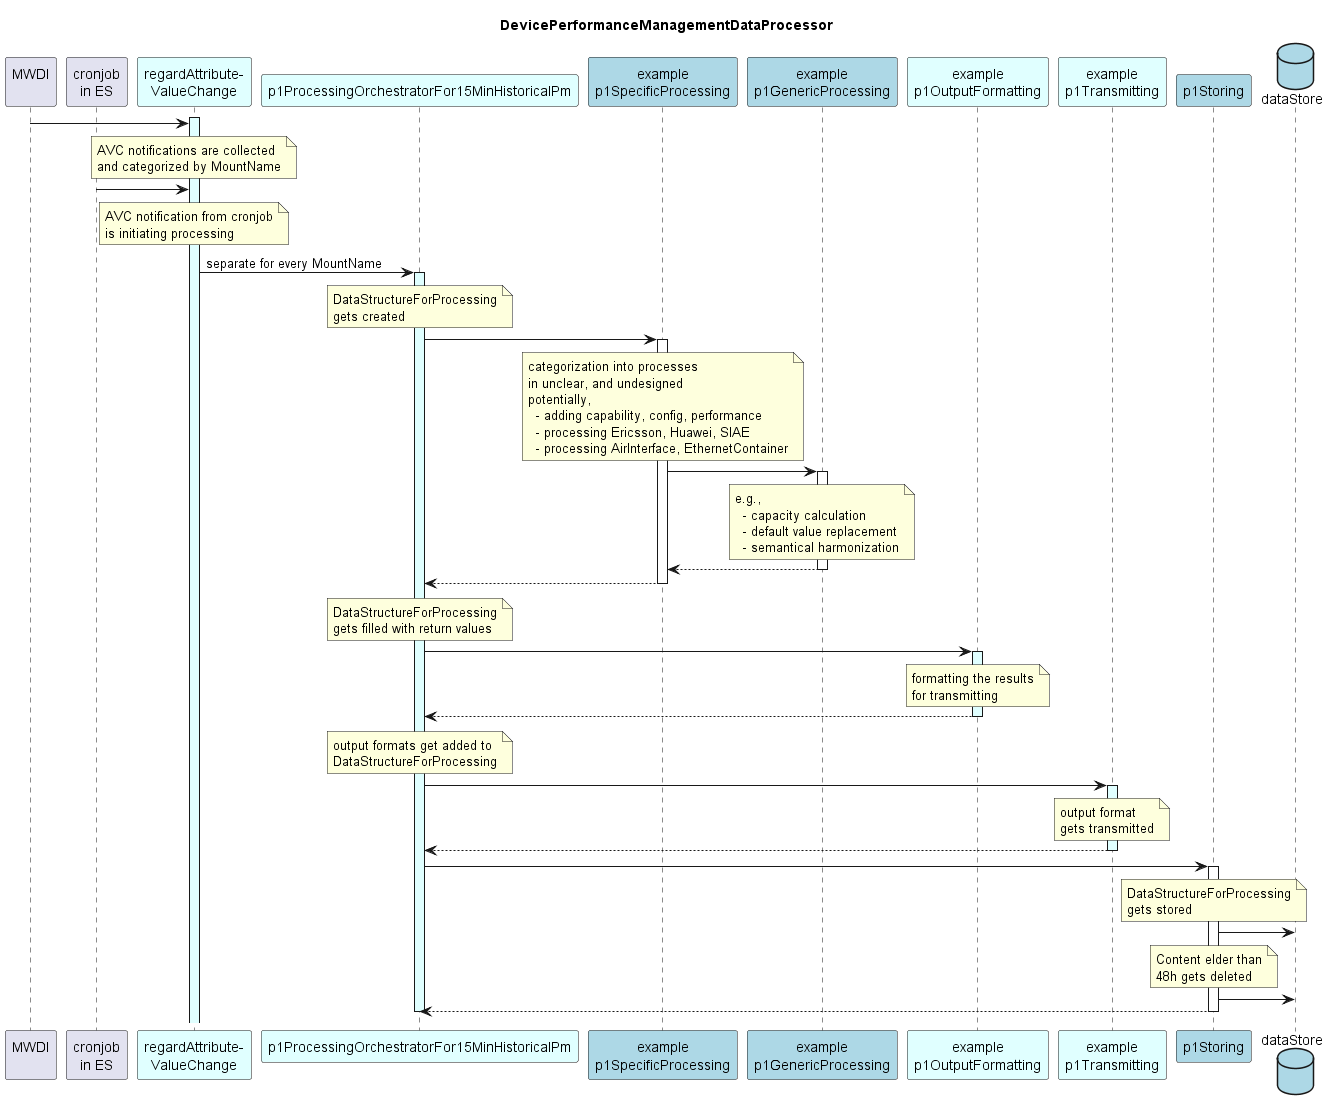

The diagram above was rendered by PlantUML. Its source (embedded in the PNG):
@startuml 00_hl_overview
skinparam responseMessageBelowArrow true

title
  DevicePerformanceManagementDataProcessor
end title

participant "MWDI\n" as mwdi
participant "cronjob\nin ES" as cjes
participant "regardAttribute-\nValueChange" as rAVC #LightCyan
participant "p1ProcessingOrchestratorFor15MinHistoricalPm" as p1ProOrch #LightCyan
participant "example\np1SpecificProcessing" as p1Specific #LightBlue
participant "example\np1GenericProcessing" as p1Generic #LightBlue
participant "example\np1OutputFormatting" as p1Output #LightCyan
participant "example\np1Transmitting" as p1Trans #LightCyan
participant "p1Storing" as p1Store #LightBlue
database "dataStore" as db #LightBlue


activate rAVC #LightCyan

mwdi -> rAVC
note over rAVC
  AVC notifications are collected
  and categorized by MountName
end note

cjes -> rAVC
note over rAVC
  AVC notification from cronjob
  is initiating processing
end note

rAVC -> p1ProOrch : separate for every MountName
activate p1ProOrch #LightCyan

  note over p1ProOrch
    DataStructureForProcessing
    gets created
  end note

  p1ProOrch -> p1Specific
  activate p1Specific

    note over p1Specific
      categorization into processes 
      in unclear, and undesigned
      potentially, 
        - adding capability, config, performance
        - processing Ericsson, Huawei, SIAE
        - processing AirInterface, EthernetContainer
    end note

    p1Specific -> p1Generic
    activate p1Generic
  
      note over p1Generic
        e.g., 
          - capacity calculation
          - default value replacement
          - semantical harmonization
      end note

    p1Specific <-- p1Generic
    deactivate p1Generic
    
  p1ProOrch <-- p1Specific
  deactivate p1Specific

  note over p1ProOrch
    DataStructureForProcessing
    gets filled with return values
  end note

  p1ProOrch -> p1Output
  activate p1Output #LightCyan

    note over p1Output
      formatting the results
      for transmitting
    end note

  p1ProOrch <-- p1Output
  deactivate p1Output

  note over p1ProOrch
    output formats get added to
    DataStructureForProcessing
  end note

  p1ProOrch -> p1Trans
  activate p1Trans #LightCyan

    note over p1Trans
      output format
      gets transmitted
    end note

  p1ProOrch <-- p1Trans
  deactivate p1Trans


  p1ProOrch -> p1Store
  activate p1Store

    note over p1Store
      DataStructureForProcessing
      gets stored
    end note

    p1Store -> db

    note over p1Store
      Content elder than
      48h gets deleted
    end note

    p1Store -> db

  p1ProOrch <-- p1Store
  deactivate p1Store

deactivate p1ProOrch

@enduml